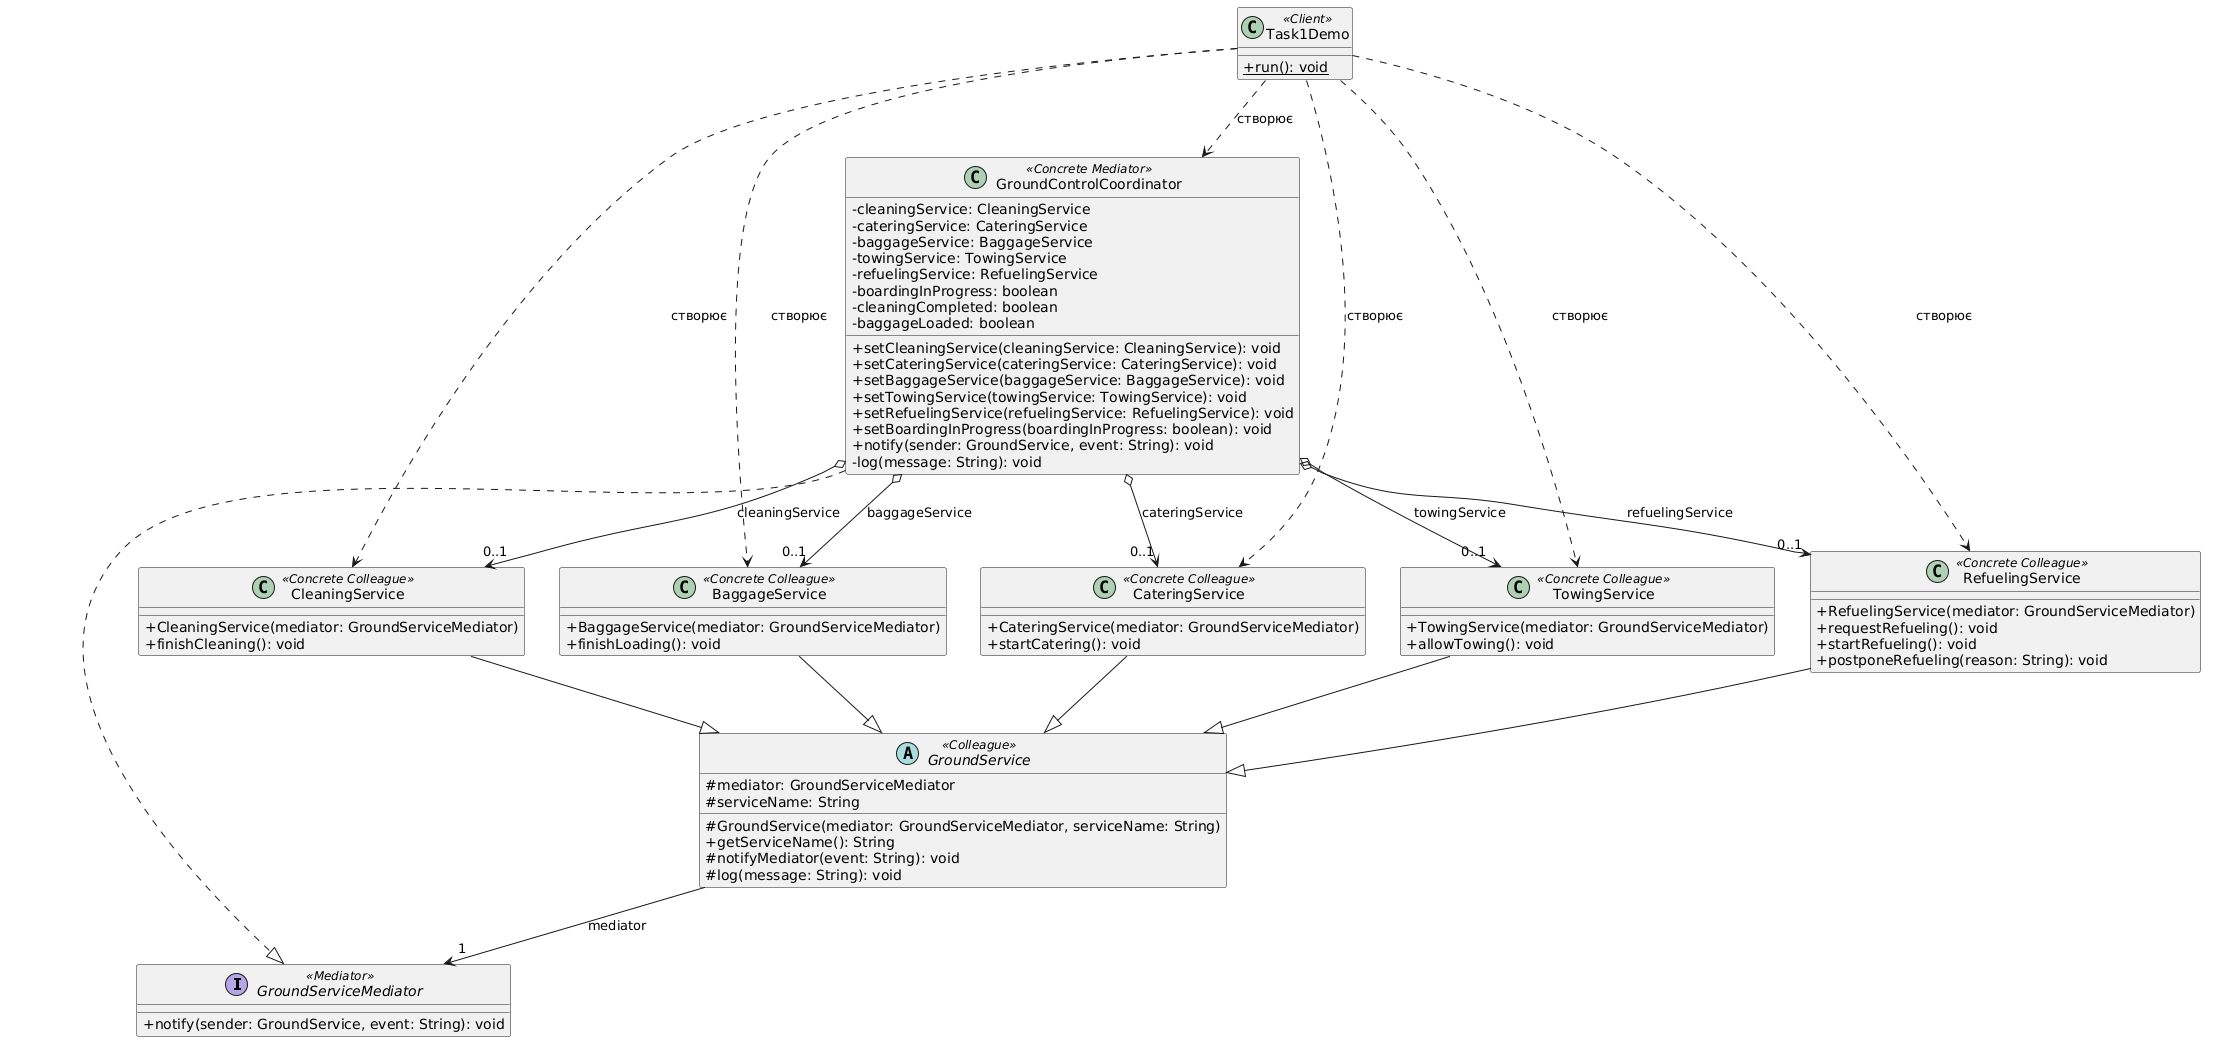

The diagram above was rendered by PlantUML. Its source (embedded in the PNG):
@startuml
skinparam classAttributeIconSize 0

interface GroundServiceMediator <<Mediator>> {
    + notify(sender: GroundService, event: String): void
}

abstract class GroundService <<Colleague>> {
    # mediator: GroundServiceMediator
    # serviceName: String
    # GroundService(mediator: GroundServiceMediator, serviceName: String)
    + getServiceName(): String
    # notifyMediator(event: String): void
    # log(message: String): void
}

class CleaningService <<Concrete Colleague>> {
    + CleaningService(mediator: GroundServiceMediator)
    + finishCleaning(): void
}

class CateringService <<Concrete Colleague>> {
    + CateringService(mediator: GroundServiceMediator)
    + startCatering(): void
}

class BaggageService <<Concrete Colleague>> {
    + BaggageService(mediator: GroundServiceMediator)
    + finishLoading(): void
}

class TowingService <<Concrete Colleague>> {
    + TowingService(mediator: GroundServiceMediator)
    + allowTowing(): void
}

class RefuelingService <<Concrete Colleague>> {
    + RefuelingService(mediator: GroundServiceMediator)
    + requestRefueling(): void
    + startRefueling(): void
    + postponeRefueling(reason: String): void
}

class GroundControlCoordinator <<Concrete Mediator>> {
    - cleaningService: CleaningService
    - cateringService: CateringService
    - baggageService: BaggageService
    - towingService: TowingService
    - refuelingService: RefuelingService
    - boardingInProgress: boolean
    - cleaningCompleted: boolean
    - baggageLoaded: boolean
    + setCleaningService(cleaningService: CleaningService): void
    + setCateringService(cateringService: CateringService): void
    + setBaggageService(baggageService: BaggageService): void
    + setTowingService(towingService: TowingService): void
    + setRefuelingService(refuelingService: RefuelingService): void
    + setBoardingInProgress(boardingInProgress: boolean): void
    + notify(sender: GroundService, event: String): void
    - log(message: String): void
}

class Task1Demo <<Client>> {
    + {static} run(): void
}

GroundControlCoordinator ..|> GroundServiceMediator

CleaningService --|> GroundService
CateringService --|> GroundService
BaggageService --|> GroundService
TowingService --|> GroundService
RefuelingService --|> GroundService

GroundService --> "1" GroundServiceMediator : mediator

GroundControlCoordinator o--> "0..1" CleaningService : cleaningService
GroundControlCoordinator o--> "0..1" CateringService : cateringService
GroundControlCoordinator o--> "0..1" BaggageService : baggageService
GroundControlCoordinator o--> "0..1" TowingService : towingService
GroundControlCoordinator o--> "0..1" RefuelingService : refuelingService

Task1Demo ..> GroundControlCoordinator : створює
Task1Demo ..> CleaningService : створює
Task1Demo ..> CateringService : створює
Task1Demo ..> BaggageService : створює
Task1Demo ..> TowingService : створює
Task1Demo ..> RefuelingService : створює
@enduml